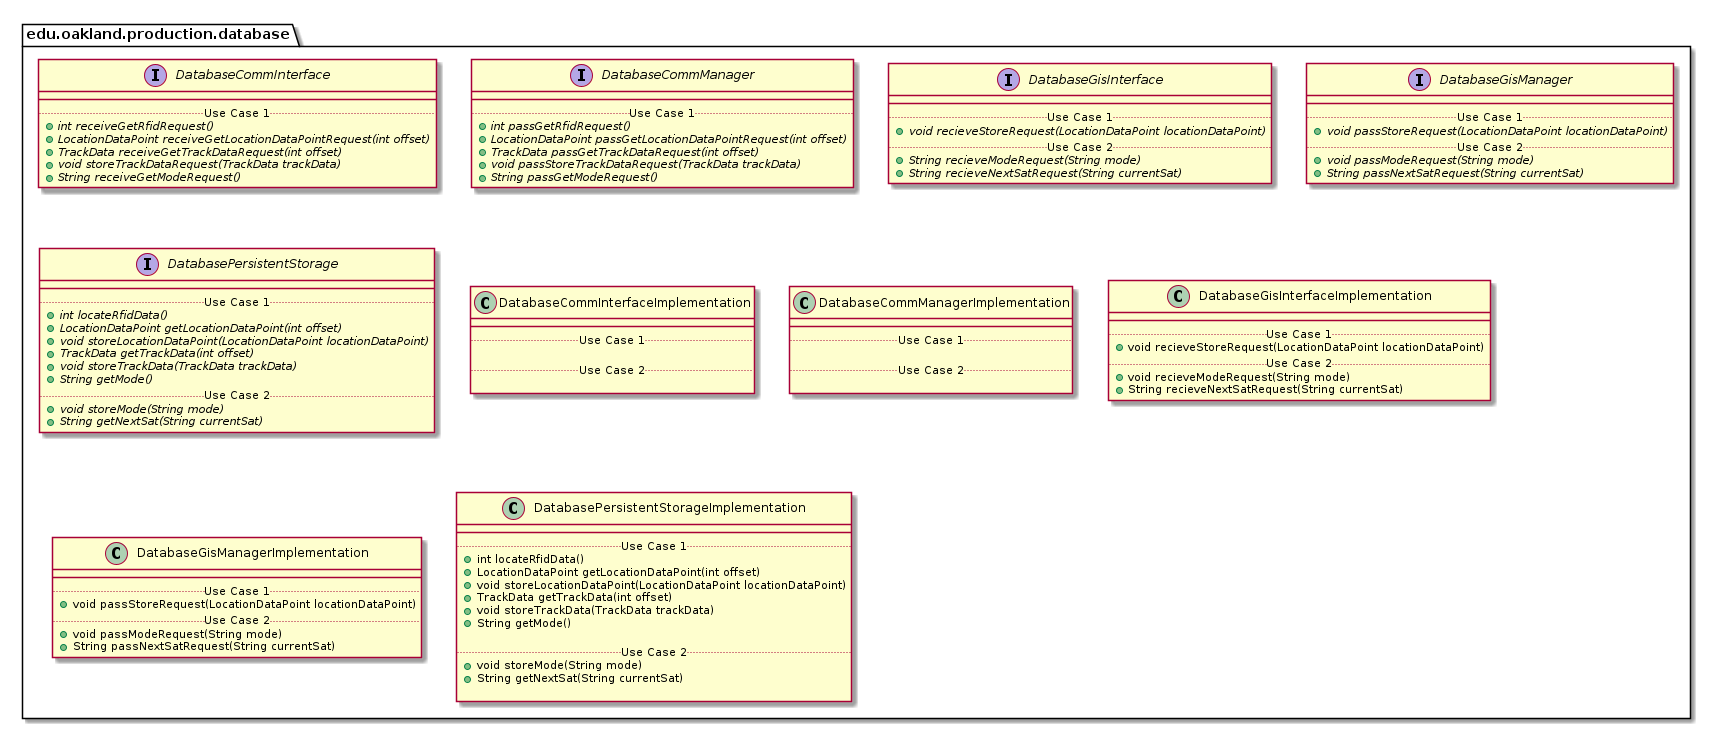

The diagram above was rendered by PlantUML. Its source (embedded in the PNG):
@startuml DatabaseProductionPackage

package edu.oakland.production.database {

}


package edu.oakland.production.database {
    interface DatabaseCommInterface {
        __
        .. Use Case 1 ..
        {abstract} + int receiveGetRfidRequest()
        {abstract} + LocationDataPoint receiveGetLocationDataPointRequest(int offset)
        {abstract} + TrackData receiveGetTrackDataRequest(int offset)
        {abstract} + void storeTrackDataRequest(TrackData trackData)
        {abstract} + String receiveGetModeRequest()
    }
}


package edu.oakland.production.database {
    interface DatabaseCommManager {
        __
        .. Use Case 1 ..
        {abstract} + int passGetRfidRequest()
        {abstract} + LocationDataPoint passGetLocationDataPointRequest(int offset)
        {abstract} + TrackData passGetTrackDataRequest(int offset)
        {abstract} + void passStoreTrackDataRequest(TrackData trackData)
        {abstract} + String passGetModeRequest()
    }
}


package edu.oakland.production.database {
    interface DatabaseGisInterface {
        __
        .. Use Case 1 ..
        {abstract} + void recieveStoreRequest(LocationDataPoint locationDataPoint)
        .. Use Case 2 ..
        {abstract} + String recieveModeRequest(String mode)
        {abstract} + String recieveNextSatRequest(String currentSat)
    }
}


package edu.oakland.production.database {
    interface DatabaseGisManager {
        __
        .. Use Case 1 ..
        {abstract} + void passStoreRequest(LocationDataPoint locationDataPoint)
        .. Use Case 2 ..
        {abstract} + void passModeRequest(String mode)
        {abstract} + String passNextSatRequest(String currentSat)
    }
}


package edu.oakland.production.database {
    interface DatabasePersistentStorage {
        __
        .. Use Case 1 ..
        {abstract} + int locateRfidData()
        {abstract} + LocationDataPoint getLocationDataPoint(int offset)
        {abstract} + void storeLocationDataPoint(LocationDataPoint locationDataPoint)
        {abstract} + TrackData getTrackData(int offset)
        {abstract} + void storeTrackData(TrackData trackData)
        {abstract} + String getMode()
        .. Use Case 2 ..
        {abstract} + void storeMode(String mode)
        {abstract} + String getNextSat(String currentSat)
    }
}


package edu.oakland.production.database {
    class DatabaseCommInterfaceImplementation {
        __
        .. Use Case 1 ..

        .. Use Case 2 ..

    }
}


package edu.oakland.production.database {
    class DatabaseCommManagerImplementation {
        __
        .. Use Case 1 ..

        .. Use Case 2 ..

    }
}


package edu.oakland.production.database {
    class DatabaseGisInterfaceImplementation {
        __
        .. Use Case 1 ..
        + void recieveStoreRequest(LocationDataPoint locationDataPoint)
        .. Use Case 2 ..
        + void recieveModeRequest(String mode)
        + String recieveNextSatRequest(String currentSat)
    }
}


package edu.oakland.production.database {
    class DatabaseGisManagerImplementation {
        __
        .. Use Case 1 ..
        + void passStoreRequest(LocationDataPoint locationDataPoint)
        .. Use Case 2 ..
        + void passModeRequest(String mode)
        + String passNextSatRequest(String currentSat)
    }
}


package edu.oakland.production.database {
    class DatabasePersistentStorageImplementation {
        __
        .. Use Case 1 ..
        + int locateRfidData()
        + LocationDataPoint getLocationDataPoint(int offset)
        + void storeLocationDataPoint(LocationDataPoint locationDataPoint)
        + TrackData getTrackData(int offset)
        + void storeTrackData(TrackData trackData)
        + String getMode()

        .. Use Case 2 ..
        + void storeMode(String mode)
        + String getNextSat(String currentSat)

    }
}


@enduml